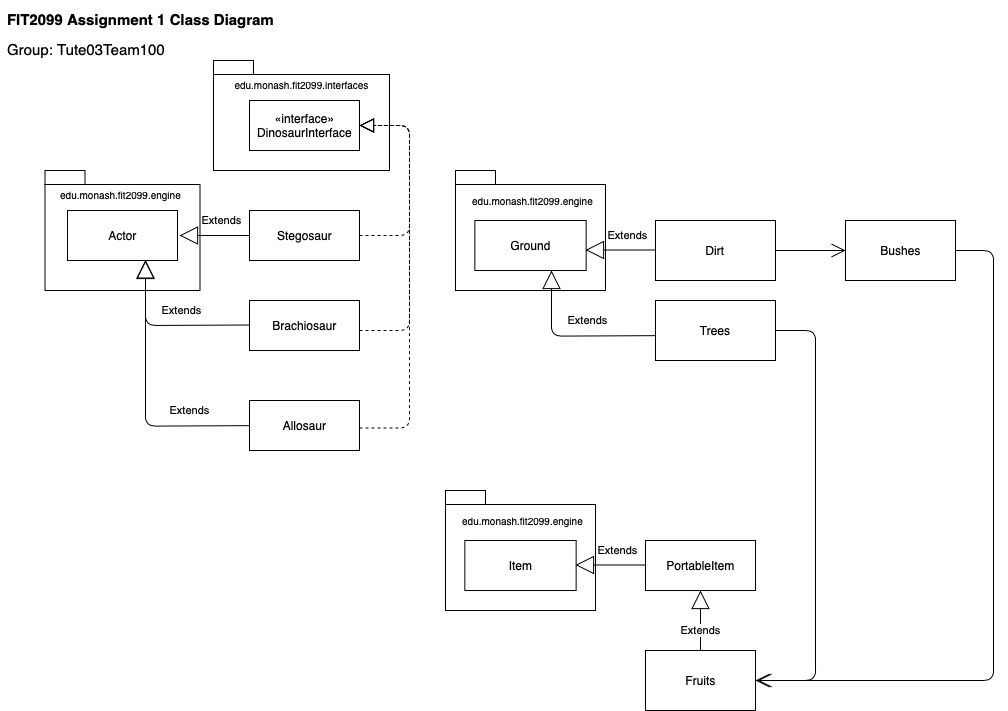

The diagram above was exported from draw.io. Its source (the exported page's mxGraphModel, read from the mxfile embedded in the PNG):
<mxGraphModel dx="1186" dy="617" grid="1" gridSize="10" guides="1" tooltips="1" connect="1" arrows="1" fold="1" page="1" pageScale="1" pageWidth="1169" pageHeight="827" math="0" shadow="0">
  <root>
    <mxCell id="0" />
    <mxCell id="1" parent="0" />
    <mxCell id="HH9kKBXDHuzX0l-9JZ2S-28" value="Fruits" style="html=1;direction=north;" parent="1" vertex="1">
      <mxGeometry x="670" y="670" width="110" height="60" as="geometry" />
    </mxCell>
    <mxCell id="HH9kKBXDHuzX0l-9JZ2S-23" value="" style="group" parent="1" vertex="1" connectable="0">
      <mxGeometry x="470" y="510" width="150" height="120" as="geometry" />
    </mxCell>
    <mxCell id="_PIz0l1zzb6o3dAMYtwI-1" style="edgeStyle=orthogonalEdgeStyle;rounded=0;orthogonalLoop=1;jettySize=auto;html=1;exitX=0;exitY=0;exitDx=150;exitDy=40.5;exitPerimeter=0;entryX=0.891;entryY=-0.033;entryDx=0;entryDy=0;entryPerimeter=0;" parent="HH9kKBXDHuzX0l-9JZ2S-23" source="HH9kKBXDHuzX0l-9JZ2S-24" target="HH9kKBXDHuzX0l-9JZ2S-26" edge="1">
      <mxGeometry relative="1" as="geometry" />
    </mxCell>
    <mxCell id="HH9kKBXDHuzX0l-9JZ2S-24" value="" style="shape=folder;fontStyle=1;spacingTop=10;tabWidth=40;tabHeight=14;tabPosition=left;html=1;" parent="HH9kKBXDHuzX0l-9JZ2S-23" vertex="1">
      <mxGeometry width="150" height="120" as="geometry" />
    </mxCell>
    <mxCell id="HH9kKBXDHuzX0l-9JZ2S-25" value="Item" style="html=1;" parent="HH9kKBXDHuzX0l-9JZ2S-23" vertex="1">
      <mxGeometry x="19.35483870967742" y="50" width="111.29032258064517" height="50" as="geometry" />
    </mxCell>
    <mxCell id="HH9kKBXDHuzX0l-9JZ2S-26" value="&lt;font style=&quot;font-size: 10px&quot;&gt;edu.monash.fit2099.engine&lt;/font&gt;" style="text;html=1;align=center;verticalAlign=middle;resizable=0;points=[];autosize=1;strokeColor=none;" parent="HH9kKBXDHuzX0l-9JZ2S-23" vertex="1">
      <mxGeometry x="7.258064516129032" y="20" width="140" height="20" as="geometry" />
    </mxCell>
    <mxCell id="HH9kKBXDHuzX0l-9JZ2S-10" value="" style="group" parent="1" vertex="1" connectable="0">
      <mxGeometry x="480" y="190" width="150" height="120" as="geometry" />
    </mxCell>
    <mxCell id="HH9kKBXDHuzX0l-9JZ2S-6" value="" style="shape=folder;fontStyle=1;spacingTop=10;tabWidth=40;tabHeight=14;tabPosition=left;html=1;" parent="HH9kKBXDHuzX0l-9JZ2S-10" vertex="1">
      <mxGeometry width="150" height="120" as="geometry" />
    </mxCell>
    <mxCell id="HH9kKBXDHuzX0l-9JZ2S-7" value="Ground" style="html=1;" parent="HH9kKBXDHuzX0l-9JZ2S-10" vertex="1">
      <mxGeometry x="19.35483870967742" y="50" width="111.29032258064517" height="50" as="geometry" />
    </mxCell>
    <mxCell id="HH9kKBXDHuzX0l-9JZ2S-8" value="&lt;font style=&quot;font-size: 10px&quot;&gt;edu.monash.fit2099.engine&lt;/font&gt;" style="text;html=1;align=center;verticalAlign=middle;resizable=0;points=[];autosize=1;strokeColor=none;" parent="HH9kKBXDHuzX0l-9JZ2S-10" vertex="1">
      <mxGeometry x="7.258064516129032" y="20" width="140" height="20" as="geometry" />
    </mxCell>
    <mxCell id="HH9kKBXDHuzX0l-9JZ2S-12" value="" style="group" parent="1" vertex="1" connectable="0">
      <mxGeometry x="238" y="80" width="176" height="110" as="geometry" />
    </mxCell>
    <mxCell id="jwsXEsNBXr-qLA4J1XN_-14" value="package" style="shape=folder;fontStyle=1;spacingTop=10;tabWidth=40;tabHeight=14;tabPosition=left;html=1;" parent="HH9kKBXDHuzX0l-9JZ2S-12" vertex="1">
      <mxGeometry width="176" height="110" as="geometry" />
    </mxCell>
    <mxCell id="jwsXEsNBXr-qLA4J1XN_-10" value="«interface»&lt;br&gt;DinosaurInterface" style="html=1;" parent="HH9kKBXDHuzX0l-9JZ2S-12" vertex="1">
      <mxGeometry x="36" y="40" width="110" height="50" as="geometry" />
    </mxCell>
    <mxCell id="jwsXEsNBXr-qLA4J1XN_-15" value="&lt;font style=&quot;font-size: 10px&quot;&gt;edu.monash.fit2099.interfaces&lt;/font&gt;" style="text;html=1;align=center;verticalAlign=middle;resizable=0;points=[];autosize=1;strokeColor=none;" parent="HH9kKBXDHuzX0l-9JZ2S-12" vertex="1">
      <mxGeometry x="13" y="14" width="150" height="20" as="geometry" />
    </mxCell>
    <mxCell id="HH9kKBXDHuzX0l-9JZ2S-11" value="" style="group" parent="1" vertex="1" connectable="0">
      <mxGeometry x="69.5" y="190" width="155" height="120" as="geometry" />
    </mxCell>
    <mxCell id="jwsXEsNBXr-qLA4J1XN_-16" value="package" style="shape=folder;fontStyle=1;spacingTop=10;tabWidth=40;tabHeight=14;tabPosition=left;html=1;" parent="HH9kKBXDHuzX0l-9JZ2S-11" vertex="1">
      <mxGeometry width="155" height="120" as="geometry" />
    </mxCell>
    <mxCell id="jwsXEsNBXr-qLA4J1XN_-1" value="Actor" style="html=1;" parent="HH9kKBXDHuzX0l-9JZ2S-11" vertex="1">
      <mxGeometry x="22.5" y="40" width="110" height="50" as="geometry" />
    </mxCell>
    <mxCell id="jwsXEsNBXr-qLA4J1XN_-17" value="&lt;font style=&quot;font-size: 10px&quot;&gt;edu.monash.fit2099.engine&lt;/font&gt;" style="text;html=1;align=center;verticalAlign=middle;resizable=0;points=[];autosize=1;strokeColor=none;" parent="HH9kKBXDHuzX0l-9JZ2S-11" vertex="1">
      <mxGeometry x="5" y="14" width="140" height="20" as="geometry" />
    </mxCell>
    <mxCell id="HH9kKBXDHuzX0l-9JZ2S-38" value="Extends" style="endArrow=block;endSize=16;endFill=0;html=1;exitX=0;exitY=0.5;exitDx=0;exitDy=0;entryX=0.691;entryY=0.987;entryDx=0;entryDy=0;entryPerimeter=0;" parent="1" edge="1">
      <mxGeometry x="-0.2" y="-15" width="160" relative="1" as="geometry">
        <mxPoint x="680" y="355.15" as="sourcePoint" />
        <mxPoint x="576.01" y="290" as="targetPoint" />
        <Array as="points">
          <mxPoint x="576" y="355.65" />
        </Array>
        <mxPoint as="offset" />
      </mxGeometry>
    </mxCell>
    <mxCell id="HH9kKBXDHuzX0l-9JZ2S-30" value="Extends" style="endArrow=block;endSize=16;endFill=0;html=1;exitX=1;exitY=0.5;exitDx=0;exitDy=0;entryX=0.5;entryY=1;entryDx=0;entryDy=0;" parent="1" source="HH9kKBXDHuzX0l-9JZ2S-28" target="HH9kKBXDHuzX0l-9JZ2S-21" edge="1">
      <mxGeometry x="-0.3333" width="160" relative="1" as="geometry">
        <mxPoint x="630" y="720" as="sourcePoint" />
        <mxPoint x="770" y="620" as="targetPoint" />
        <mxPoint as="offset" />
      </mxGeometry>
    </mxCell>
    <mxCell id="HH9kKBXDHuzX0l-9JZ2S-27" value="Extends" style="endArrow=block;endSize=16;endFill=0;html=1;exitX=0;exitY=0.5;exitDx=0;exitDy=0;entryX=1;entryY=0.5;entryDx=0;entryDy=0;" parent="1" edge="1">
      <mxGeometry x="-0.2" y="-15" width="160" relative="1" as="geometry">
        <mxPoint x="670" y="584.5" as="sourcePoint" />
        <mxPoint x="600" y="584.5" as="targetPoint" />
        <Array as="points" />
        <mxPoint as="offset" />
      </mxGeometry>
    </mxCell>
    <mxCell id="HH9kKBXDHuzX0l-9JZ2S-17" value="Extends" style="endArrow=block;endSize=16;endFill=0;html=1;exitX=0;exitY=0.5;exitDx=0;exitDy=0;entryX=1;entryY=0.5;entryDx=0;entryDy=0;" parent="1" edge="1">
      <mxGeometry x="-0.2" y="-15" width="160" relative="1" as="geometry">
        <mxPoint x="680" y="269.5" as="sourcePoint" />
        <mxPoint x="610" y="269.5" as="targetPoint" />
        <Array as="points" />
        <mxPoint as="offset" />
      </mxGeometry>
    </mxCell>
    <mxCell id="jwsXEsNBXr-qLA4J1XN_-2" value="&lt;p style=&quot;line-height: 130%&quot;&gt;&lt;font style=&quot;font-size: 15px&quot;&gt;&lt;b&gt;FIT2099 Assignment 1 Class Diagram&lt;br&gt;&lt;/b&gt;&lt;/font&gt;&lt;/p&gt;&lt;div style=&quot;text-align: left ; font-size: 15px&quot;&gt;&lt;font style=&quot;font-size: 15px&quot;&gt;Group: Tute03Team100&lt;/font&gt;&lt;/div&gt;&lt;p&gt;&lt;/p&gt;" style="text;html=1;align=center;verticalAlign=middle;resizable=0;points=[];autosize=1;strokeColor=none;" parent="1" vertex="1">
      <mxGeometry x="25" y="20" width="280" height="70" as="geometry" />
    </mxCell>
    <mxCell id="jwsXEsNBXr-qLA4J1XN_-3" value="Stegosaur" style="html=1;" parent="1" vertex="1">
      <mxGeometry x="274" y="230" width="110" height="50" as="geometry" />
    </mxCell>
    <mxCell id="jwsXEsNBXr-qLA4J1XN_-4" value="Allosaur" style="html=1;" parent="1" vertex="1">
      <mxGeometry x="274" y="420" width="110" height="50" as="geometry" />
    </mxCell>
    <mxCell id="jwsXEsNBXr-qLA4J1XN_-5" value="Brachiosaur" style="html=1;" parent="1" vertex="1">
      <mxGeometry x="274" y="320" width="110" height="50" as="geometry" />
    </mxCell>
    <mxCell id="jwsXEsNBXr-qLA4J1XN_-7" value="Extends" style="endArrow=block;endSize=16;endFill=0;html=1;exitX=0;exitY=0.5;exitDx=0;exitDy=0;entryX=1;entryY=0.5;entryDx=0;entryDy=0;" parent="1" source="jwsXEsNBXr-qLA4J1XN_-3" edge="1">
      <mxGeometry x="-0.2" y="-15" width="160" relative="1" as="geometry">
        <mxPoint x="384" y="380" as="sourcePoint" />
        <mxPoint x="204" y="255" as="targetPoint" />
        <Array as="points" />
        <mxPoint as="offset" />
      </mxGeometry>
    </mxCell>
    <mxCell id="jwsXEsNBXr-qLA4J1XN_-8" value="Extends" style="endArrow=block;endSize=16;endFill=0;html=1;exitX=0;exitY=0.5;exitDx=0;exitDy=0;entryX=0.691;entryY=0.987;entryDx=0;entryDy=0;entryPerimeter=0;" parent="1" edge="1">
      <mxGeometry x="-0.2" y="-15" width="160" relative="1" as="geometry">
        <mxPoint x="274" y="344.5" as="sourcePoint" />
        <mxPoint x="170.01" y="279.35" as="targetPoint" />
        <Array as="points">
          <mxPoint x="170" y="345" />
        </Array>
        <mxPoint as="offset" />
      </mxGeometry>
    </mxCell>
    <mxCell id="jwsXEsNBXr-qLA4J1XN_-9" value="Extends" style="endArrow=block;endSize=16;endFill=0;html=1;exitX=0;exitY=0.5;exitDx=0;exitDy=0;" parent="1" edge="1">
      <mxGeometry x="-0.5555" y="-15" width="160" relative="1" as="geometry">
        <mxPoint x="274" y="445.15" as="sourcePoint" />
        <mxPoint x="170" y="280" as="targetPoint" />
        <Array as="points">
          <mxPoint x="170" y="445.65" />
        </Array>
        <mxPoint as="offset" />
      </mxGeometry>
    </mxCell>
    <mxCell id="jwsXEsNBXr-qLA4J1XN_-11" value="" style="endArrow=block;dashed=1;endFill=0;endSize=12;html=1;exitX=1;exitY=0.5;exitDx=0;exitDy=0;entryX=1;entryY=0.5;entryDx=0;entryDy=0;" parent="1" source="jwsXEsNBXr-qLA4J1XN_-3" target="jwsXEsNBXr-qLA4J1XN_-10" edge="1">
      <mxGeometry width="160" relative="1" as="geometry">
        <mxPoint x="444" y="320" as="sourcePoint" />
        <mxPoint x="434" y="140" as="targetPoint" />
        <Array as="points">
          <mxPoint x="434" y="255" />
          <mxPoint x="434" y="145" />
        </Array>
      </mxGeometry>
    </mxCell>
    <mxCell id="jwsXEsNBXr-qLA4J1XN_-12" value="" style="endArrow=block;dashed=1;endFill=0;endSize=12;html=1;exitX=1;exitY=0.5;exitDx=0;exitDy=0;entryX=1;entryY=0.5;entryDx=0;entryDy=0;" parent="1" target="jwsXEsNBXr-qLA4J1XN_-10" edge="1">
      <mxGeometry width="160" relative="1" as="geometry">
        <mxPoint x="384" y="350" as="sourcePoint" />
        <mxPoint x="384" y="240" as="targetPoint" />
        <Array as="points">
          <mxPoint x="434" y="350" />
          <mxPoint x="434" y="145" />
        </Array>
      </mxGeometry>
    </mxCell>
    <mxCell id="jwsXEsNBXr-qLA4J1XN_-13" value="" style="endArrow=block;dashed=1;endFill=0;endSize=12;html=1;exitX=1;exitY=0.5;exitDx=0;exitDy=0;entryX=1;entryY=0.5;entryDx=0;entryDy=0;" parent="1" target="jwsXEsNBXr-qLA4J1XN_-10" edge="1">
      <mxGeometry width="160" relative="1" as="geometry">
        <mxPoint x="384" y="447.5" as="sourcePoint" />
        <mxPoint x="384" y="242.5" as="targetPoint" />
        <Array as="points">
          <mxPoint x="434" y="447.5" />
          <mxPoint x="434" y="145" />
        </Array>
      </mxGeometry>
    </mxCell>
    <mxCell id="HH9kKBXDHuzX0l-9JZ2S-13" value="Dirt" style="rounded=0;whiteSpace=wrap;html=1;" parent="1" vertex="1">
      <mxGeometry x="680" y="240" width="120" height="60" as="geometry" />
    </mxCell>
    <mxCell id="HH9kKBXDHuzX0l-9JZ2S-19" value="Bushes" style="html=1;" parent="1" vertex="1">
      <mxGeometry x="870" y="240" width="110" height="60" as="geometry" />
    </mxCell>
    <mxCell id="HH9kKBXDHuzX0l-9JZ2S-21" value="PortableItem" style="html=1;" parent="1" vertex="1">
      <mxGeometry x="670" y="560" width="110" height="50" as="geometry" />
    </mxCell>
    <mxCell id="HH9kKBXDHuzX0l-9JZ2S-34" value="Trees" style="rounded=0;whiteSpace=wrap;html=1;" parent="1" vertex="1">
      <mxGeometry x="680" y="320" width="120" height="60" as="geometry" />
    </mxCell>
    <mxCell id="4ueV0wYAABSTJFZu_W4h-3" value="" style="endArrow=open;endFill=1;endSize=12;html=1;" edge="1" parent="1" source="HH9kKBXDHuzX0l-9JZ2S-34">
      <mxGeometry width="160" relative="1" as="geometry">
        <mxPoint x="800" y="350" as="sourcePoint" />
        <mxPoint x="782" y="700" as="targetPoint" />
        <Array as="points">
          <mxPoint x="840" y="350" />
          <mxPoint x="840" y="540" />
          <mxPoint x="840" y="700" />
        </Array>
      </mxGeometry>
    </mxCell>
    <mxCell id="4ueV0wYAABSTJFZu_W4h-4" value="" style="endArrow=open;endFill=1;endSize=12;html=1;exitX=1;exitY=0.5;exitDx=0;exitDy=0;" edge="1" parent="1" source="HH9kKBXDHuzX0l-9JZ2S-19">
      <mxGeometry width="160" relative="1" as="geometry">
        <mxPoint x="990" y="270" as="sourcePoint" />
        <mxPoint x="780" y="700" as="targetPoint" />
        <Array as="points">
          <mxPoint x="1018" y="270" />
          <mxPoint x="1018" y="460" />
          <mxPoint x="1018" y="700" />
        </Array>
      </mxGeometry>
    </mxCell>
    <mxCell id="4ueV0wYAABSTJFZu_W4h-6" value="" style="endArrow=open;endFill=1;endSize=12;html=1;" edge="1" parent="1">
      <mxGeometry width="160" relative="1" as="geometry">
        <mxPoint x="800" y="270" as="sourcePoint" />
        <mxPoint x="870" y="270" as="targetPoint" />
      </mxGeometry>
    </mxCell>
  </root>
</mxGraphModel>